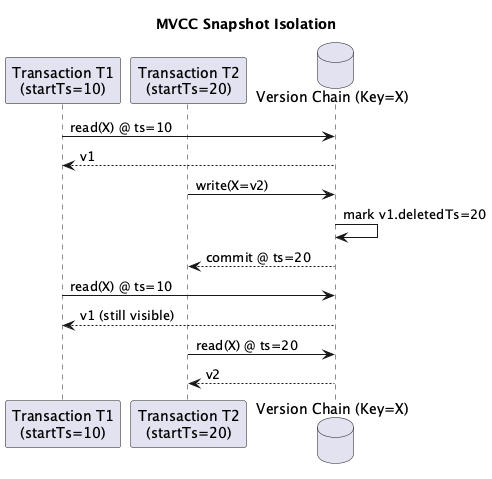

The diagram above was rendered by PlantUML. Its source (embedded in the PNG):
@startuml
title MVCC Snapshot Isolation

participant "Transaction T1\n(startTs=10)" as T1
participant "Transaction T2\n(startTs=20)" as T2
database "Version Chain (Key=X)" as VC

T1 -> VC : read(X) @ ts=10
VC --> T1 : v1

T2 -> VC : write(X=v2)
VC -> VC : mark v1.deletedTs=20
VC --> T2 : commit @ ts=20

T1 -> VC : read(X) @ ts=10
VC --> T1 : v1 (still visible)

T2 -> VC : read(X) @ ts=20
VC --> T2 : v2
@enduml